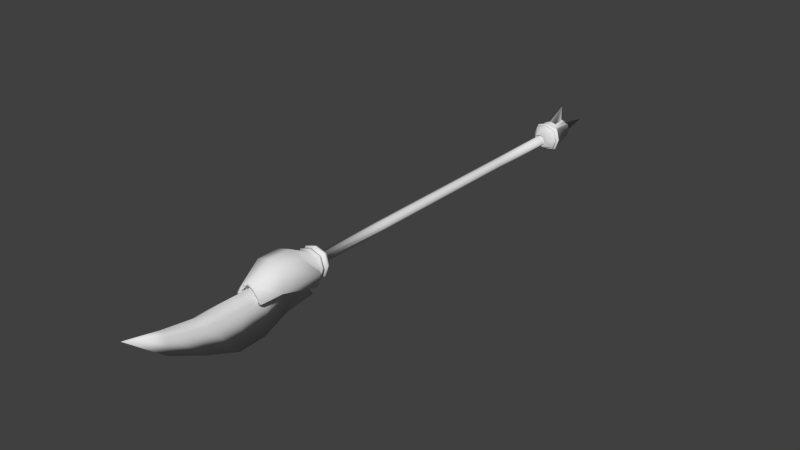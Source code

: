 # Source: IMP-Enemy-MidLance.blend  (saved by Blender 2.76.0; exported with 4.5.12 LTS)
import bpy
from mathutils import Matrix  # noqa: F401  (used for matrix-valued properties, if any)

bpy.ops.wm.read_factory_settings(use_empty=True)
scene = bpy.context.scene
scene.name = 'Scene'

# ---- collections
col_collection_1 = bpy.data.collections.new('Collection 1'); scene.collection.children.link(col_collection_1)

# ---- materials (node trees are filled in below, after node groups)
mat_material = bpy.data.materials.new('Material')
mat_material.alpha_threshold = 0.0
mat_material.use_transparent_shadow = False
mat_material.roughness = 0.5
mat_material.line_color = (0.0, 0.0, 0.0, 1.0)

# ---- material node trees

# ---- world
world_world = bpy.data.worlds.new('World'); scene.world = world_world
world_world.color = (0.05088, 0.05088, 0.05088)
world_world.use_sun_shadow = False
world_world.sun_shadow_jitter_overblur = 0.0
world_world.cycles.sampling_method = 'MANUAL'
world_world.cycles.sample_map_resolution = 256

# ---- meshes
me_cube = bpy.data.meshes.new('Cube')
me_cube.from_pydata([(-0.04, -1.501, 0.03976), (0.09644, -1.386, 8.092e-08), (0.09644, -1.501, -2.375e-08), (0.04, -1.501, 0.03976), (-0.04, -1.501, -0.03976), (-0.09644, -1.501, -2.375e-08), (-1.199e-07, -1.501, -0.09658), (0.04, -1.501, -0.03976), (-1.007e-07, -1.501, 0.05198), (-1.141e-07, -1.501, 0.09658), (-1.039e-07, -1.501, -0.05198), (0.07432, -1.501, -0.07387), (-0.05191, -1.501, -2.224e-08), (-0.07432, -1.501, -0.07387), (0.07432, -1.501, 0.07387), (0.05191, -1.501, -2.224e-08), (-0.04, 0.4994, 0.03976), (-0.07432, -1.501, 0.07387), (-0.04, -0.5006, 0.03976), (0.04, -0.5006, 0.03976), (-0.04, -0.5006, -0.03976), (0.04, -0.5006, -0.03976), (-1.007e-07, -0.5006, 0.05198), (-1.039e-07, -0.5006, -0.05198), (-0.05191, -0.5006, -2.224e-08), (0.05191, -0.5006, -2.224e-08), (-0.04, 1.499, 0.03976), (0.04, 0.4994, 0.03976), (-0.04, 0.4994, -0.03976), (0.04, 0.4994, -0.03976), (-1.007e-07, 0.4994, 0.05198), (-1.039e-07, 0.4994, -0.05198), (-0.05191, 0.4994, -2.224e-08), (0.05191, 0.4994, -2.224e-08), (-0.04, 2.499, 0.03976), (0.04, 1.499, 0.03976), (-0.04, 1.499, -0.03976), (0.04, 1.499, -0.03976), (-1.007e-07, 1.499, 0.05198), (-1.039e-07, 1.499, -0.05198), (-0.05191, 1.499, -2.224e-08), (0.05191, 1.499, -2.224e-08), (0.04, 2.499, 0.03976), (-0.04, 2.499, -0.03976), (0.04, 2.499, -0.03976), (-1.007e-07, 2.499, 0.05198), (-1.039e-07, 2.499, -0.05198), (-0.05191, 2.499, -2.224e-08), (0.05191, 2.499, -2.224e-08), (-0.05021, 2.357, 0.0499), (-0.05021, 2.499, 0.0499), (0.05021, 2.499, 0.0499), (-0.05021, 2.499, -0.0499), (0.05021, 2.499, -0.0499), (-1.045e-07, 2.499, 0.06525), (-1.084e-07, 2.499, -0.06525), (-0.06515, 2.499, -2.265e-08), (0.06515, 2.499, -2.265e-08), (-0.1123, 2.463, 0.1117), (0.05021, 2.357, 0.0499), (-0.05021, 2.357, -0.0499), (0.05021, 2.357, -0.0499), (-1.045e-07, 2.357, 0.06525), (-1.084e-07, 2.357, -0.06525), (-0.06515, 2.357, -2.265e-08), (0.06515, 2.357, -2.265e-08), (0.1123, 2.463, 0.1117), (-0.1123, 2.463, -0.1117), (0.1123, 2.463, -0.1117), (-1.255e-07, 2.462, 0.1466), (-1.345e-07, 2.462, -0.1466), (-0.1465, 2.462, -2.267e-06), (0.1465, 2.462, -2.267e-06), (-0.05018, 2.817, 0.08382), (-0.08523, 2.55, 0.1187), (0.08523, 2.55, 0.1187), (-0.1284, 2.514, -0.1276), (0.1149, 2.524, -0.1142), (-1.265e-07, 2.551, 0.1451), (-1.425e-07, 2.514, -0.1662), (-0.1659, 2.514, -2.269e-06), (0.1491, 2.524, -2.267e-06), (-0.05156, 2.844, 0.05125), (0.05018, 2.817, 0.08382), (-0.07277, 2.844, -0.07233), (0.07277, 2.844, -0.07233), (-1.109e-07, 2.844, 0.09456), (-1.166e-07, 2.844, -0.09456), (-0.09443, 2.844, -2.263e-06), (0.09443, 2.844, -2.263e-06), (0.05156, 2.844, 0.05125), (-0.05156, 2.844, -0.05125), (0.05156, 2.844, -0.05125), (-1.037e-07, 2.844, 0.067), (-1.077e-07, 2.844, -0.067), (-0.06691, 2.844, -2.263e-06), (0.06691, 2.844, -2.263e-06), (-0.05156, 2.752, 0.05125), (0.05156, 2.752, 0.05125), (-0.05156, 2.752, -0.05125), (0.05156, 2.752, -0.05125), (-1.037e-07, 2.752, 0.067), (-1.077e-07, 2.752, -0.067), (-0.06691, 2.752, -2.263e-06), (0.06691, 2.752, -2.263e-06), (-8.567e-08, 3.258, -2.258e-06), (-1.269e-07, 2.524, 0.1493), (0.1149, 2.524, 0.1142), (-0.1284, 2.514, 0.1276), (-0.07277, 2.844, 0.07232), (0.07277, 2.844, 0.07232), (-1.113e-07, 2.817, 0.09877), (-1.241e-07, 2.571, 0.1664), (-1.104e-07, 2.811, 0.1246), (0.04958, 2.595, 0.1467), (-0.04958, 2.595, 0.1467), (-0.02448, 2.786, 0.1217), (0.02448, 2.786, 0.1217), (-1.236e-07, 2.596, 0.1625), (0.07695, 2.571, 0.1426), (-0.07695, 2.571, 0.1426), (-0.0453, 2.811, 0.1111), (0.0453, 2.811, 0.1111), (-1.103e-07, 2.786, 0.1285), (-1.236e-07, 2.59, 0.1282), (-1.103e-07, 2.78, 0.09426), (0.04958, 2.589, 0.1124), (-0.04958, 2.589, 0.1124), (-0.02448, 2.77, 0.08748), (0.02448, 2.77, 0.08748), (-1.475e-07, 2.802, 0.2903), (-1.201e-07, 2.453, 0.124), (0.09545, 2.453, 0.09487), (-0.1239, 2.453, -2.267e-06), (-0.09545, 2.453, -0.09487), (0.1239, 2.453, -2.267e-06), (0.09545, 2.453, -0.09487), (-1.275e-07, 2.453, -0.124), (-0.09545, 2.453, 0.09487), (-1.327e-07, 2.514, 0.1662), (0.1284, 2.514, 0.1276), (-0.1491, 2.524, -2.267e-06), (-0.1149, 2.524, -0.1142), (0.1659, 2.514, -2.269e-06), (0.1284, 2.514, -0.1276), (-1.359e-07, 2.524, -0.1493), (-0.1149, 2.524, 0.1142), (-1.258e-07, 2.475, 0.1511), (0.1153, 2.475, 0.1146), (-0.1509, 2.475, -2.267e-06), (-0.1153, 2.475, -0.1146), (0.1509, 2.475, -2.267e-06), (0.1153, 2.475, -0.1146), (-1.35e-07, 2.475, -0.1511), (-0.1153, 2.475, 0.1146), (-1.323e-07, 2.502, 0.1618), (0.1254, 2.502, 0.1247), (-0.1615, 2.502, -2.269e-06), (-0.1254, 2.502, -0.1247), (0.1615, 2.502, -2.269e-06), (0.1254, 2.502, -0.1247), (-1.419e-07, 2.502, -0.1618), (-0.1254, 2.502, 0.1247), (-1.174e-07, 2.498, 0.1141), (-1.128e-07, 2.479, 0.1066), (0.08132, 2.479, 0.08083), (0.08849, 2.498, 0.08795), (0.1139, 2.498, -2.263e-06), (0.1064, 2.479, -2.263e-06), (0.08132, 2.479, -0.08083), (0.08849, 2.498, -0.08795), (-0.08132, 2.479, 0.08083), (-0.08849, 2.498, 0.08795), (-0.1139, 2.498, -2.263e-06), (-0.1064, 2.479, -2.263e-06), (-0.08132, 2.479, -0.08083), (-0.08849, 2.498, -0.08795), (-1.242e-07, 2.498, -0.1141), (-1.194e-07, 2.479, -0.1066), (-0.09644, -1.386, 8.092e-08), (-1.199e-07, -1.386, -0.09658), (-1.141e-07, -1.386, 0.09658), (0.07432, -1.386, -0.07387), (-0.07432, -1.386, -0.07387), (0.07432, -1.386, 0.07387), (-0.07432, -1.386, 0.07387), (0.1583, -1.436, 7.794e-08), (-0.1583, -1.436, 7.79e-08), (-1.439e-07, -1.436, -0.1585), (-1.344e-07, -1.436, 0.1585), (0.122, -1.436, -0.1213), (-0.122, -1.436, -0.1213), (0.122, -1.436, 0.1213), (-0.122, -1.436, 0.1213), (0.1583, -1.522, 6.821e-08), (-0.1583, -1.522, 6.825e-08), (-1.439e-07, -1.522, -0.1585), (-1.344e-07, -1.522, 0.1585), (0.122, -1.522, -0.1213), (-0.122, -1.522, -0.1213), (0.122, -1.522, 0.1213), (-0.122, -1.522, 0.1213), (0.2059, -1.59, 6.598e-08), (-0.2059, -1.59, 6.598e-08), (-1.595e-07, -1.685, -0.1225), (-1.496e-07, -1.78, 0.2658), (0.1094, -1.678, -0.1244), (-0.1094, -1.678, -0.1244), (0.1587, -1.78, 0.2173), (-0.1587, -1.78, 0.2173), (0.1605, -2.078, 0.03689), (-0.1605, -2.078, 0.03689), (-1.577e-07, -2.078, 0.1085), (-1.461e-07, -2.078, 0.1607), (0.1237, -2.078, 0.04711), (-0.1237, -2.078, 0.04711), (0.1237, -2.078, 0.1229), (-0.1237, -2.078, 0.1229), (-0.1533, -2.033, 0.2173), (-1.496e-07, -2.033, 0.2658), (0.1533, -2.033, 0.2173), (0.1989, -2.078, 2.608e-07), (-0.1989, -2.078, 2.608e-07), (-0.1082, -1.971, -0.03432), (-1.581e-07, -2.064, 0.04451), (0.1082, -1.971, -0.03432), (-0.07176, -2.307, 0.1107), (-1.196e-07, -2.307, 0.1504), (0.07176, -2.307, 0.1107), (0.1628, -2.307, -0.01821), (-0.1628, -2.307, -0.01821), (-0.1254, -2.307, -0.03832), (0.1254, -2.307, -0.03832), (-0.05593, -2.307, 0.08229), (-1.18e-07, -2.307, 0.1132), (0.05593, -2.307, 0.08229), (0.1098, -2.307, 0.01195), (-0.1098, -2.307, 0.01195), (-0.1127, -2.307, -0.01633), (0.1127, -2.307, -0.01633), (-0.1587, -1.59, -0.1577), (-1.62e-07, -1.59, -0.2062), (0.1587, -1.59, -0.1577), (-0.1587, -2.078, -0.02459), (-1.62e-07, -2.078, 0.06296), (0.1587, -2.078, -0.02459), (-0.001128, -1.504, -0.333), (-0.001339, -1.845, -0.3727), (-0.1092, -2.156, 0.005989), (-0.001254, -2.156, 0.07915), (0.1072, -2.156, 0.007575), (0.0005296, -2.148, -0.4965), (-0.1093, -2.469, -0.001822), (-0.001316, -2.482, 0.08397), (0.107, -2.47, -0.0002373), (0.0008829, -2.457, -0.5059), (-0.1097, -2.892, 0.0071), (-0.001724, -2.901, 0.06672), (0.1066, -2.893, 0.008118), (0.000132, -2.841, -0.3471), (-0.07162, -3.283, 0.08921), (-0.001561, -3.289, 0.1279), (0.06875, -3.283, 0.08987), (-0.0003571, -3.25, -0.1406), (-0.002977, -3.674, 0.2118), (-0.1068, -1.409, 0.1062), (-1.281e-07, -1.409, 0.1388), (0.1068, -1.409, 0.1062), (0.1386, -1.409, 7.884e-08), (-0.1386, -1.409, 7.884e-08), (-0.1068, -1.409, -0.1062), (-1.364e-07, -1.409, -0.1388), (0.1068, -1.409, -0.1062), (-0.1068, -1.549, 0.1062), (-1.281e-07, -1.549, 0.1388), (0.1068, -1.549, 0.1062), (0.1386, -1.549, 6.998e-08), (-0.1386, -1.549, 6.998e-08), (-0.1068, -1.549, -0.1062), (-1.364e-07, -1.549, -0.1388), (0.1068, -1.549, -0.1062), (-0.122, -1.456, 0.1213), (-1.344e-07, -1.456, 0.1585), (0.122, -1.456, 0.1213), (0.1583, -1.456, 7.782e-08), (-0.1583, -1.456, 7.772e-08), (-0.122, -1.456, -0.1213), (-1.439e-07, -1.456, -0.1585), (0.122, -1.456, -0.1213), (-0.122, -1.502, 0.1213), (-1.344e-07, -1.502, 0.1585), (0.122, -1.502, 0.1213), (0.1583, -1.502, 6.833e-08), (-0.1583, -1.502, 6.843e-08), (-0.122, -1.502, -0.1213), (-1.439e-07, -1.502, -0.1585), (0.122, -1.502, -0.1213), (-1.184e-07, -1.464, 0.1044), (-1.184e-07, -1.494, 0.1044), (0.08037, -1.494, 0.07988), (0.08037, -1.464, 0.07988), (0.08037, -1.464, -0.07988), (0.08037, -1.494, -0.07988), (-1.247e-07, -1.494, -0.1044), (-1.247e-07, -1.464, -0.1044), (-0.1043, -1.464, 7.964e-08), (-0.1043, -1.494, 7.352e-08), (-0.08037, -1.494, 0.07988), (-0.08037, -1.464, 0.07988), (0.1043, -1.464, 7.971e-08), (0.1043, -1.494, 7.346e-08), (-0.08037, -1.464, -0.07988), (-0.08037, -1.494, -0.07988)], [], [(3, 8, 9, 14), (0, 12, 5, 17), (4, 10, 6, 13), (11, 2, 1, 182), (10, 7, 11, 6), (15, 7, 21, 25), (7, 10, 23, 21), (15, 3, 14, 2), (7, 15, 2, 11), (5, 13, 183, 179), (180, 182, 272, 271), (12, 0, 18, 24), (4, 12, 24, 20), (8, 0, 17, 9), (12, 4, 13, 5), (13, 6, 180, 183), (20, 24, 32, 28), (21, 23, 31, 29), (23, 20, 28, 31), (24, 18, 16, 32), (10, 4, 20, 23), (3, 15, 25, 19), (0, 8, 22, 18), (8, 3, 19, 22), (32, 16, 26, 40), (30, 27, 35, 38), (33, 29, 37, 41), (16, 30, 38, 26), (19, 25, 33, 27), (18, 22, 30, 16), (25, 21, 29, 33), (22, 19, 27, 30), (38, 35, 42, 45), (41, 37, 44, 48), (26, 38, 45, 34), (35, 41, 48, 42), (31, 28, 36, 39), (29, 31, 39, 37), (28, 32, 40, 36), (27, 33, 41, 35), (47, 34, 50, 56), (45, 42, 51, 54), (48, 44, 53, 57), (34, 45, 54, 50), (40, 26, 34, 47), (39, 36, 43, 46), (37, 39, 46, 44), (36, 40, 47, 43), (57, 53, 61, 65), (50, 54, 62, 49), (51, 57, 65, 59), (52, 56, 64, 60), (46, 43, 52, 55), (44, 46, 55, 53), (43, 47, 56, 52), (42, 48, 57, 51), (60, 64, 133, 134), (61, 63, 137, 136), (63, 60, 134, 137), (64, 49, 138, 133), (54, 51, 59, 62), (56, 50, 49, 64), (55, 52, 60, 63), (53, 55, 63, 61), (154, 147, 164, 171), (161, 160, 170, 177), (152, 153, 178, 169), (160, 159, 167, 170), (59, 65, 135, 132), (49, 62, 131, 138), (65, 61, 136, 135), (62, 59, 132, 131), (75, 83, 122, 119), (81, 77, 85, 89), (111, 73, 121, 113), (107, 81, 89, 110), (151, 152, 169, 168), (157, 158, 176, 173), (150, 149, 174, 175), (156, 155, 163, 166), (109, 86, 93, 82), (110, 89, 96, 90), (84, 88, 95, 91), (85, 87, 94, 92), (141, 146, 109, 88), (145, 142, 84, 87), (77, 145, 87, 85), (142, 141, 88, 84), (91, 95, 103, 99), (92, 94, 102, 100), (94, 91, 99, 102), (95, 82, 97, 103), (89, 85, 92, 96), (86, 110, 90, 93), (88, 109, 82, 95), (87, 84, 91, 94), (90, 96, 104, 98), (82, 93, 101, 97), (96, 92, 100, 104), (93, 90, 98, 101), (75, 78, 106, 107), (78, 74, 146, 106), (74, 73, 109, 146), (83, 75, 107, 110), (111, 83, 110, 86), (73, 111, 86, 109), (114, 117, 129, 126), (123, 116, 128, 125), (74, 78, 112, 120), (83, 111, 113, 122), (73, 74, 120, 121), (78, 75, 119, 112), (114, 118, 112, 119), (118, 115, 120, 112), (115, 116, 121, 120), (117, 114, 119, 122), (123, 117, 122, 113), (116, 123, 113, 121), (115, 118, 124, 127), (117, 123, 125, 129), (116, 115, 127, 128), (118, 114, 126, 124), (103, 97, 105), (101, 98, 105), (104, 100, 105), (97, 101, 105), (102, 99, 105), (100, 102, 105), (99, 103, 105), (98, 104, 105), (127, 124, 130), (126, 129, 130), (129, 125, 130), (128, 127, 130), (124, 126, 130), (125, 128, 130), (66, 69, 131, 132), (71, 67, 134, 133), (68, 72, 135, 136), (70, 68, 136, 137), (69, 58, 138, 131), (67, 70, 137, 134), (58, 71, 133, 138), (72, 66, 132, 135), (139, 140, 107, 106), (76, 80, 141, 142), (143, 144, 77, 81), (144, 79, 145, 77), (108, 139, 106, 146), (79, 76, 142, 145), (80, 108, 146, 141), (140, 143, 81, 107), (148, 147, 69, 66), (149, 150, 67, 71), (152, 151, 72, 68), (153, 152, 68, 70), (147, 154, 58, 69), (150, 153, 70, 67), (154, 149, 71, 58), (151, 148, 66, 72), (155, 156, 140, 139), (158, 157, 80, 76), (159, 160, 144, 143), (160, 161, 79, 144), (162, 155, 139, 108), (161, 158, 76, 79), (157, 162, 108, 80), (156, 159, 143, 140), (178, 175, 176, 177), (174, 171, 172, 173), (164, 165, 166, 163), (168, 169, 170, 167), (169, 178, 177, 170), (175, 174, 173, 176), (165, 168, 167, 166), (171, 164, 163, 172), (155, 162, 172, 163), (153, 150, 175, 178), (158, 161, 177, 176), (149, 154, 171, 174), (162, 157, 173, 172), (148, 151, 168, 165), (147, 148, 165, 164), (159, 156, 166, 167), (9, 17, 185, 181), (14, 9, 181, 184), (17, 5, 179, 185), (2, 14, 184, 1), (6, 11, 182, 180), (293, 289, 307, 306), (1, 184, 267, 268), (182, 1, 268, 272), (179, 183, 270, 269), (183, 180, 271, 270), (185, 179, 269, 265), (184, 181, 266, 267), (181, 185, 265, 266), (277, 278, 240, 203), (281, 285, 305, 308), (291, 292, 310, 299), (284, 283, 300, 309), (289, 290, 298, 307), (292, 296, 302, 310), (282, 281, 308, 297), (288, 284, 309, 301), (205, 209, 218, 219), (278, 279, 241, 240), (276, 275, 208, 202), (275, 274, 205, 208), (279, 280, 242, 241), (273, 277, 203, 209), (274, 273, 209, 205), (280, 276, 202, 242), (216, 213, 217, 211, 215, 212, 214, 210), (242, 202, 221, 245), (203, 240, 243, 222), (206, 225, 247, 246), (202, 208, 220, 221), (208, 205, 219, 220), (209, 203, 222, 218), (211, 217, 233, 237), (216, 210, 236, 235), (218, 222, 230, 226), (212, 215, 243, 244), (214, 212, 244, 245), (214, 245, 232, 239), (217, 213, 234, 233), (221, 220, 228, 229), (233, 234, 227, 226), (235, 236, 229, 228), (237, 233, 226, 230), (238, 237, 230, 231), (234, 235, 228, 227), (236, 239, 232, 229), (222, 243, 231, 230), (220, 219, 227, 228), (215, 211, 237, 238), (245, 221, 229, 232), (213, 216, 235, 234), (219, 218, 226, 227), (243, 215, 238, 231), (210, 214, 239, 236), (204, 207, 240, 241), (206, 204, 241, 242), (223, 224, 244, 243), (224, 225, 245, 244), (225, 206, 242, 245), (207, 223, 243, 240), (248, 251, 255, 252), (225, 224, 249, 250), (224, 223, 248, 249), (250, 249, 253, 254), (249, 248, 252, 253), (253, 252, 256, 257), (252, 255, 259, 256), (254, 253, 257, 258), (258, 257, 261, 262), (257, 256, 260, 261), (204, 206, 246), (207, 204, 246), (223, 207, 246, 247), (247, 225, 250, 251), (223, 247, 251, 248), (255, 254, 258, 259), (251, 250, 254, 255), (256, 259, 263, 260), (263, 262, 264), (259, 258, 262, 263), (261, 260, 264), (260, 263, 264), (262, 261, 264), (193, 189, 266, 265), (192, 186, 268, 267), (187, 193, 265, 269), (188, 191, 270, 271), (190, 188, 271, 272), (191, 187, 269, 270), (189, 192, 267, 266), (186, 190, 272, 268), (197, 201, 273, 274), (194, 200, 275, 276), (201, 195, 277, 273), (199, 196, 279, 278), (196, 198, 280, 279), (195, 199, 278, 277), (200, 197, 274, 275), (198, 194, 276, 280), (281, 282, 189, 193), (283, 284, 186, 192), (285, 281, 193, 187), (287, 286, 191, 188), (288, 287, 188, 190), (286, 285, 187, 191), (282, 283, 192, 189), (284, 288, 190, 186), (290, 289, 201, 197), (292, 291, 200, 194), (289, 293, 195, 201), (294, 295, 196, 199), (295, 296, 198, 196), (293, 294, 199, 195), (291, 290, 197, 200), (296, 292, 194, 198), (300, 297, 298, 299), (304, 301, 302, 303), (308, 305, 306, 307), (297, 308, 307, 298), (301, 309, 310, 302), (305, 311, 312, 306), (311, 304, 303, 312), (309, 300, 299, 310), (286, 287, 304, 311), (295, 294, 312, 303), (287, 288, 301, 304), (296, 295, 303, 302), (285, 286, 311, 305), (294, 293, 306, 312), (283, 282, 297, 300), (290, 291, 299, 298)])
me_cube.polygons.foreach_set('use_smooth', [True] * 319)
me_cube.materials.append(mat_material)
me_cube.use_remesh_preserve_volume = False
me_cube.use_remesh_preserve_attributes = False
me_cube.use_mirror_vertex_groups = False
me_cube.update()

# ---- objects
ob_cube = bpy.data.objects.new('Cube', me_cube)

# ---- transforms, parenting, visibility, modifiers, constraints
ob_cube.location = (0.0, 0.0, 0.0)
ob_cube.lock_rotations_4d = False
ob_cube.empty_display_type = 'ARROWS'
ob_cube.lineart.crease_threshold = 0.0

# ---- collection membership
col_collection_1.objects.link(ob_cube)

# ---- scene / render settings (as saved in the file)
scene.frame_start = 1; scene.frame_end = 250; scene.frame_set(1)
scene.render.engine = 'BLENDER_EEVEE_NEXT'
scene.render.resolution_percentage = 50
scene.render.dither_intensity = 0.0
scene.cycles.use_denoising = False
scene.cycles.samples = 10
scene.cycles.sampling_pattern = 'TABULATED_SOBOL'
scene.cycles.light_sampling_threshold = 0.0
scene.cycles.use_adaptive_sampling = False
scene.cycles.use_light_tree = False
scene.cycles.blur_glossy = 0.0
scene.cycles.pixel_filter_type = 'GAUSSIAN'
scene.cycles.sample_clamp_indirect = 0.0
scene.view_settings.view_transform = 'Standard'
bpy.context.view_layer.update()

# ---- added for rendering (the .blend has no active camera and no usable light): camera, sun
cam_auto = bpy.data.cameras.new('AutoCamera')
cam_auto.lens = 50.0
cam_auto.sensor_width = 36.0
cam_auto.clip_end = 1000.0
ob_auto_camera = bpy.data.objects.new('AutoCamera', cam_auto)
scene.collection.objects.link(ob_auto_camera)
ob_auto_camera.location = (6.46722, -7.9688, 5.06596)
ob_auto_camera.rotation_euler = (1.09748, -7.21219e-08, 0.694738)
scene.camera = ob_auto_camera
light_auto_sun = bpy.data.lights.new('AutoSun', 'SUN')
light_auto_sun.energy = 3.0
light_auto_sun.angle = 0.0523599
ob_auto_sun = bpy.data.objects.new('AutoSun', light_auto_sun)
scene.collection.objects.link(ob_auto_sun)
ob_auto_sun.rotation_euler = (0.872665, 0.174533, 0.523599)
bpy.context.view_layer.update()
